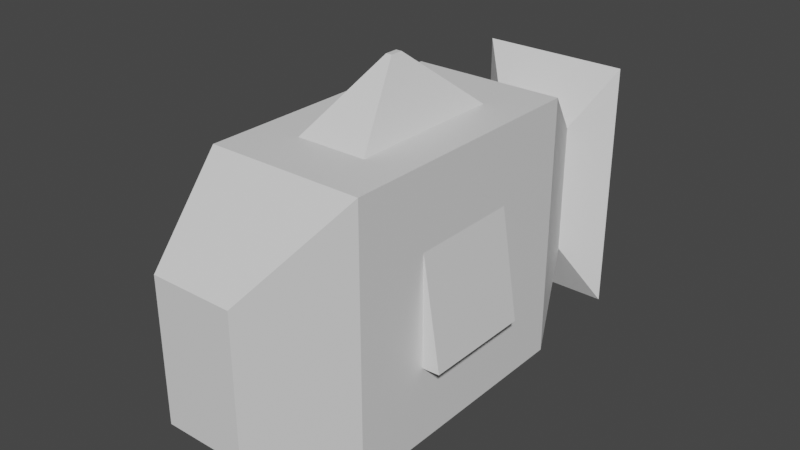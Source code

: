 # Source: Bullet_fish.blend  (saved by Blender 3.5.10; exported with 4.5.12 LTS)
import bpy
from mathutils import Matrix  # noqa: F401  (used for matrix-valued properties, if any)

bpy.ops.wm.read_factory_settings(use_empty=True)
scene = bpy.context.scene
scene.name = 'Scene'

# ---- collections
col_collection = bpy.data.collections.new('Collection'); scene.collection.children.link(col_collection)

# ---- materials (node trees are filled in below, after node groups)
mat_material = bpy.data.materials.new('Material')
mat_material.alpha_threshold = 0.0
mat_material.use_transparent_shadow = False
mat_material.roughness = 0.5
mat_material.line_color = (0.0, 0.0, 0.0, 1.0)

# ---- material node trees
mat_material.use_nodes = True; mat_material.node_tree.nodes.clear()
_N = mat_material.node_tree.nodes; _L = mat_material.node_tree.links
n0 = _N.new('ShaderNodeOutputMaterial'); n0.name = 'Material Output'; n0.location = (300, 300)
n1 = _N.new('ShaderNodeBsdfPrincipled'); n1.name = 'Principled BSDF'; n1.location = (10, 300)
n1.distribution = 'GGX'
n1.subsurface_method = 'RANDOM_WALK_SKIN'
n1.inputs[3].default_value = 1.45
n1.inputs[27].default_value = (0.0, 0.0, 0.0, 1.0)
n1.inputs[28].default_value = 1.0
_L.new(n1.outputs[0], n0.inputs[0])
n0.is_active_output = True

# ---- world
world_world = bpy.data.worlds.new('World'); scene.world = world_world
world_world.use_nodes = True; world_world.node_tree.nodes.clear()
_N = world_world.node_tree.nodes; _L = world_world.node_tree.links
n0 = _N.new('ShaderNodeOutputWorld'); n0.name = 'World Output'; n0.location = (300, 300)
n1 = _N.new('ShaderNodeBackground'); n1.name = 'Background'; n1.location = (10, 300)
n1.inputs[0].default_value = (0.05088, 0.05088, 0.05088, 1.0)
_L.new(n1.outputs[0], n0.inputs[0])
n0.is_active_output = True
world_world.color = (0.05088, 0.05088, 0.05088)
world_world.use_sun_shadow = False
world_world.sun_shadow_jitter_overblur = 0.0

# ---- meshes
me_cube = bpy.data.meshes.new('Cube')
me_cube.from_pydata([(0.4704, 0.4102, 0.6267), (0.4704, 0.4102, -0.6267), (0.4704, -0.8432, 0.6267), (0.4704, -0.8432, -0.6267), (-0.4704, 0.05213, 0.2687), (-0.4704, 0.05213, -0.2687), (-0.4704, -0.4852, 0.2687), (-0.4704, -0.4852, -0.2687), (-0.2444, -1.307, -0.3256), (-0.2444, -1.307, 0.3256), (0.2444, -1.307, 0.3256), (0.2444, -1.307, -0.3256), (0.2147, -0.5876, 0.6267), (-0.2147, -0.5876, 0.6267), (0.2147, 0.1545, 0.6267), (-0.2147, 0.1545, 0.6267), (0.4704, -0.8432, 0.6267), (-0.4704, -0.8432, 0.6267), (0.4704, 0.4102, 0.6267), (-0.4704, 0.4102, 0.6267), (0.2147, -0.5876, 0.6267), (-0.2147, -0.5876, 0.6267), (0.2147, 0.1545, 0.6267), (-0.2147, 0.1545, 0.6267), (0.01738, -0.2466, 0.9068), (-0.01738, -0.2466, 0.9068), (0.01738, -0.1865, 0.9068), (-0.01738, -0.1865, 0.9068), (0.2377, 0.8116, -0.3167), (-0.2377, 0.8116, -0.3167), (0.2377, 0.8116, 0.3167), (-0.2377, 0.8116, 0.3167), (0.455, 0.9523, -0.6062), (-0.455, 0.9523, -0.6062), (0.455, 0.9523, 0.6062), (-0.455, 0.9523, 0.6062), (0.4704, 0.04669, 0.2632), (0.4704, 0.04669, -0.2632), (0.4704, -0.4797, 0.2632), (0.4704, -0.4797, -0.2632), (0.4704, 0.4102, 0.6267), (0.4704, 0.4102, -0.6267), (0.4704, -0.8432, 0.6267), (0.4704, -0.8432, -0.6267), (0.4706, 0.04669, 0.2599), (0.578, 0.04669, -0.2599), (0.4706, -0.4797, 0.2599), (0.578, -0.4797, -0.2599), (-0.4704, 0.4102, -0.6267), (-0.4704, -0.8432, -0.6267), (-0.4704, -0.8432, 0.6267), (-0.4704, 0.4102, 0.6267), (-0.5827, 0.05213, -0.2661), (-0.5827, -0.4852, -0.2661), (-0.4886, -0.4852, 0.2661), (-0.4886, 0.05213, 0.2661)], [], [(50, 2, 16, 17), (50, 49, 8, 9), (4, 5, 52, 55), (48, 1, 3, 49), (2, 3, 43, 42), (51, 0, 30, 31), (11, 10, 9, 8), (49, 3, 11, 8), (2, 50, 9, 10), (3, 2, 10, 11), (15, 13, 21, 23), (51, 50, 17, 19), (2, 0, 18, 16), (0, 51, 19, 18), (12, 13, 17, 16), (14, 12, 16, 18), (13, 15, 19, 17), (15, 14, 18, 19), (22, 23, 27, 26), (13, 12, 20, 21), (14, 15, 23, 22), (12, 14, 22, 20), (26, 27, 25, 24), (20, 22, 26, 24), (23, 21, 25, 27), (21, 20, 24, 25), (29, 31, 35, 33), (0, 1, 28, 30), (48, 51, 31, 29), (1, 48, 29, 28), (33, 35, 34, 32), (28, 29, 33, 32), (31, 30, 34, 35), (30, 28, 32, 34), (39, 37, 45, 47), (1, 0, 40, 41), (3, 1, 41, 43), (0, 2, 42, 40), (36, 37, 41, 40), (39, 38, 42, 43), (38, 36, 40, 42), (37, 39, 43, 41), (45, 44, 46, 47), (38, 39, 47, 46), (36, 38, 46, 44), (37, 36, 44, 45), (7, 5, 48, 49), (6, 7, 49, 50), (5, 4, 51, 48), (4, 6, 50, 51), (53, 54, 55, 52), (5, 7, 53, 52), (6, 4, 55, 54), (7, 6, 54, 53)])
_uv = me_cube.uv_layers.new(name='UVMap')
_uv.uv.foreach_set('vector', [0.875, 0.75, 0.625, 0.75, 0.625, 0.75, 0.875, 0.75, 0.625, 0.0, 0.375, 0.0, 0.375, 0.0, 0.625, 0.0, 0.5536, 0.1786, 0.4464, 0.1786, 0.4464, 0.1786, 0.5536, 0.1786, 0.125, 0.5, 0.375, 0.5, 0.375, 0.75, 0.125, 0.75, 0.0, 0.0, 0.0, 0.0, 0.0, 0.0, 0.0, 0.0, 0.625, 0.25, 0.625, 0.5, 0.625, 0.5, 0.625, 0.25, 0.375, 0.75, 0.625, 0.75, 0.625, 1.0, 0.375, 1.0, 0.125, 0.75, 0.375, 0.75, 0.375, 0.75, 0.125, 0.75, 0.625, 0.75, 0.875, 0.75, 0.875, 0.75, 0.625, 0.75, 0.375, 0.75, 0.625, 0.75, 0.625, 0.75, 0.375, 0.75, 0.8071, 0.551, 0.8071, 0.699, 0.8071, 0.699, 0.8071, 0.551, 0.625, 0.25, 0.625, 0.0, 0.625, 0.0, 0.625, 0.25, 0.625, 0.75, 0.625, 0.5, 0.625, 0.5, 0.625, 0.75, 0.625, 0.5, 0.625, 0.25, 0.625, 0.25, 0.625, 0.5, 0.6929, 0.699, 0.8071, 0.699, 0.875, 0.75, 0.625, 0.75, 0.6929, 0.551, 0.6929, 0.699, 0.625, 0.75, 0.625, 0.5, 0.8071, 0.699, 0.8071, 0.551, 0.875, 0.5, 0.875, 0.75, 0.8071, 0.551, 0.6929, 0.551, 0.625, 0.5, 0.875, 0.5, 0.6929, 0.551, 0.8071, 0.551, 0.8071, 0.551, 0.6929, 0.551, 0.8071, 0.699, 0.6929, 0.699, 0.6929, 0.699, 0.8071, 0.699, 0.6929, 0.551, 0.8071, 0.551, 0.8071, 0.551, 0.6929, 0.551, 0.6929, 0.699, 0.6929, 0.551, 0.6929, 0.551, 0.6929, 0.699, 0.6929, 0.551, 0.8071, 0.551, 0.8071, 0.699, 0.6929, 0.699, 0.6929, 0.699, 0.6929, 0.551, 0.6929, 0.551, 0.6929, 0.699, 0.8071, 0.551, 0.8071, 0.699, 0.8071, 0.699, 0.8071, 0.551, 0.8071, 0.699, 0.6929, 0.699, 0.6929, 0.699, 0.8071, 0.699, 0.375, 0.25, 0.625, 0.25, 0.625, 0.25, 0.375, 0.25, 0.625, 0.5, 0.375, 0.5, 0.375, 0.5, 0.625, 0.5, 0.375, 0.25, 0.625, 0.25, 0.625, 0.25, 0.375, 0.25, 0.375, 0.5, 0.125, 0.5, 0.125, 0.5, 0.375, 0.5, 0.375, 0.25, 0.625, 0.25, 0.625, 0.5, 0.375, 0.5, 0.375, 0.5, 0.125, 0.5, 0.125, 0.5, 0.375, 0.5, 0.625, 0.25, 0.625, 0.5, 0.625, 0.5, 0.625, 0.25, 0.625, 0.5, 0.375, 0.5, 0.375, 0.5, 0.625, 0.5, 0.4475, 0.6775, 0.4475, 0.5725, 0.4475, 0.5725, 0.4475, 0.6775, 0.0, 0.0, 0.0, 0.0, 0.0, 0.0, 0.0, 0.0, 0.375, 0.75, 0.375, 0.5, 0.375, 0.5, 0.375, 0.75, 0.625, 0.5, 0.625, 0.75, 0.625, 0.75, 0.625, 0.5, 0.5525, 0.5725, 0.4475, 0.5725, 0.375, 0.5, 0.625, 0.5, 0.4475, 0.6775, 0.5525, 0.6775, 0.625, 0.75, 0.375, 0.75, 0.5525, 0.6775, 0.5525, 0.5725, 0.625, 0.5, 0.625, 0.75, 0.4475, 0.5725, 0.4475, 0.6775, 0.375, 0.75, 0.375, 0.5, 0.4475, 0.5725, 0.5525, 0.5725, 0.5525, 0.6775, 0.4475, 0.6775, 0.5525, 0.6775, 0.4475, 0.6775, 0.4475, 0.6775, 0.5525, 0.6775, 0.5525, 0.5725, 0.5525, 0.6775, 0.5525, 0.6775, 0.5525, 0.5725, 0.4475, 0.5725, 0.5525, 0.5725, 0.5525, 0.5725, 0.4475, 0.5725, 0.4464, 0.07142, 0.4464, 0.1786, 0.375, 0.25, 0.375, 0.0, 0.5536, 0.07142, 0.4464, 0.07142, 0.375, 0.0, 0.625, 0.0, 0.4464, 0.1786, 0.5536, 0.1786, 0.625, 0.25, 0.375, 0.25, 0.5536, 0.1786, 0.5536, 0.07142, 0.625, 0.0, 0.625, 0.25, 0.4464, 0.07142, 0.5536, 0.07142, 0.5536, 0.1786, 0.4464, 0.1786, 0.4464, 0.1786, 0.4464, 0.07142, 0.4464, 0.07142, 0.4464, 0.1786, 0.5536, 0.07142, 0.5536, 0.1786, 0.5536, 0.1786, 0.5536, 0.07142, 0.4464, 0.07142, 0.5536, 0.07142, 0.5536, 0.07142, 0.4464, 0.07142])
me_cube.materials.append(mat_material)
me_cube.use_mirror_vertex_groups = False
me_cube.update()

# ---- objects
ob_cube = bpy.data.objects.new('Cube', me_cube)

# ---- transforms, parenting, visibility, modifiers, constraints
ob_cube.location = (0.0, 0.0, 0.0)
ob_cube.scale = (0.2215, 0.2842, 0.2842)
ob_cube.lock_rotations_4d = False
ob_cube.empty_display_type = 'ARROWS'
ob_cube.lineart.crease_threshold = 0.0

# ---- collection membership
col_collection.objects.link(ob_cube)

# ---- scene / render settings (as saved in the file)
scene.frame_start = 1; scene.frame_end = 250; scene.frame_set(1)
scene.render.engine = 'BLENDER_EEVEE_NEXT'
scene.cycles.sampling_pattern = 'TABULATED_SOBOL'
scene.view_settings.view_transform = 'Filmic'
bpy.context.view_layer.update()

# ---- added for rendering (the .blend has no active camera and no usable light): camera, sun
cam_auto = bpy.data.cameras.new('AutoCamera')
cam_auto.lens = 50.0
cam_auto.sensor_width = 36.0
cam_auto.clip_end = 1000.0
ob_auto_camera = bpy.data.objects.new('AutoCamera', cam_auto)
scene.collection.objects.link(ob_auto_camera)
ob_auto_camera.location = (0.755837, -0.958053, 0.64489)
ob_auto_camera.rotation_euler = (1.09748, -7.21219e-08, 0.694738)
scene.camera = ob_auto_camera
light_auto_sun = bpy.data.lights.new('AutoSun', 'SUN')
light_auto_sun.energy = 3.0
light_auto_sun.angle = 0.0523599
ob_auto_sun = bpy.data.objects.new('AutoSun', light_auto_sun)
scene.collection.objects.link(ob_auto_sun)
ob_auto_sun.rotation_euler = (0.872665, 0.174533, 0.523599)
bpy.context.view_layer.update()
